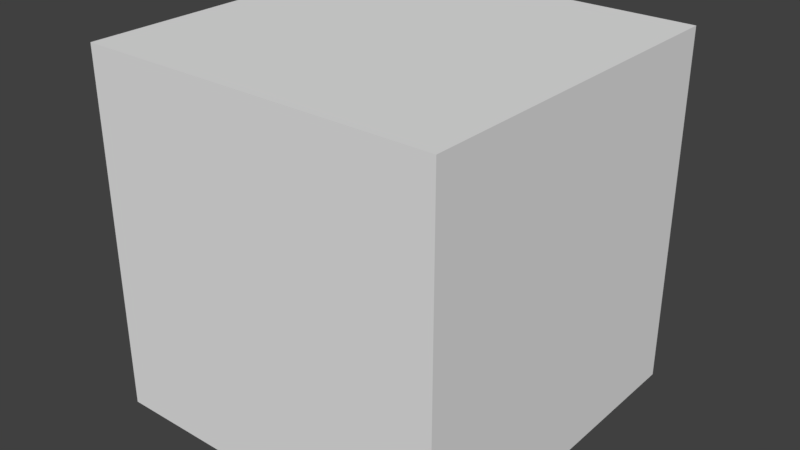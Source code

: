 # Source: cubeInside.blend  (saved by Blender 2.79.0; exported with 4.5.12 LTS)
import bpy
from mathutils import Matrix  # noqa: F401  (used for matrix-valued properties, if any)

bpy.ops.wm.read_factory_settings(use_empty=True)
scene = bpy.context.scene
scene.name = 'Scene'

# ---- collections
col_collection_1 = bpy.data.collections.new('Collection 1'); scene.collection.children.link(col_collection_1)

# ---- materials (node trees are filled in below, after node groups)
mat_material = bpy.data.materials.new('Material')
mat_material.alpha_threshold = 0.0
mat_material.use_transparent_shadow = False
mat_material.roughness = 0.5
mat_material.line_color = (0.0, 0.0, 0.0, 1.0)

# ---- material node trees

# ---- world
world_world = bpy.data.worlds.new('World'); scene.world = world_world
world_world.color = (0.05088, 0.05088, 0.05088)
world_world.use_sun_shadow = False
world_world.sun_shadow_jitter_overblur = 0.0
world_world.cycles.sampling_method = 'MANUAL'

# ---- meshes
me_cube = bpy.data.meshes.new('Cube')
me_cube.from_pydata([(1.0, 1.0, -1.0), (1.0, -1.0, -1.0), (-1.0, -1.0, -1.0), (-1.0, 1.0, -1.0), (5.96e-08, 1.49e-07, -1.0), (1.0, 1.0, 1.0), (1.0, -1.0, 1.0), (-1.0, -1.0, 1.0), (-1.0, 1.0, 1.0), (1.0, 1.0, 0.0), (1.0, -1.0, 0.0), (-1.0, -1.0, 0.0), (-1.0, 1.0, 0.0), (5.96e-08, 1.49e-07, 1.0)], [], [(0, 4, 3), (9, 0, 3, 12), (2, 11, 12, 3), (1, 10, 11, 2), (0, 9, 10, 1), (3, 4, 2), (2, 4, 1), (1, 4, 0), (5, 8, 13), (9, 12, 8, 5), (7, 8, 12, 11), (6, 7, 11, 10), (5, 6, 10, 9), (8, 7, 13), (7, 6, 13), (6, 5, 13)])
_uv = me_cube.uv_layers.new(name='UVMap')
_uv.uv.foreach_set('vector', [0.9763, 0.5739, 0.4958, 0.993, 0.01522, 0.5739, 0.9985, 0.006282, 0.9985, 0.5752, 0.7523, 0.5752, 0.7523, 0.006282, 0.5022, 0.5751, 0.5022, 0.006184, 0.7485, 0.006184, 0.7485, 0.5751, 0.2513, 0.5751, 0.2513, 0.006184, 0.4975, 0.006184, 0.4975, 0.5751, 0.002741, 0.5751, 0.002741, 0.006184, 0.249, 0.006184, 0.249, 0.5751, 0.9763, 0.5739, 0.4958, 0.993, 0.01522, 0.5739, 0.9765, 0.5736, 0.496, 0.9927, 0.01542, 0.5736, 0.9764, 0.5738, 0.4959, 0.9929, 0.01535, 0.5738, 0.9763, 0.5739, 0.01522, 0.5739, 0.4958, 0.993, 0.9985, 0.006282, 0.7523, 0.006282, 0.7523, 0.5752, 0.9985, 0.5752, 0.5022, 0.5751, 0.7485, 0.5751, 0.7485, 0.006184, 0.5022, 0.006184, 0.2513, 0.5751, 0.4975, 0.5751, 0.4975, 0.006184, 0.2513, 0.006184, 0.002741, 0.5751, 0.249, 0.5751, 0.249, 0.006184, 0.002741, 0.006184, 0.9763, 0.5739, 0.01522, 0.5739, 0.4958, 0.993, 0.9765, 0.5736, 0.01542, 0.5736, 0.496, 0.9927, 0.9764, 0.5738, 0.01535, 0.5738, 0.4959, 0.9929])
me_cube.materials.append(mat_material)
me_cube.use_remesh_preserve_volume = False
me_cube.use_remesh_preserve_attributes = False
me_cube.use_mirror_vertex_groups = False
me_cube.update()

# ---- objects
ob_cubeinside = bpy.data.objects.new('CubeInside', me_cube)

# ---- transforms, parenting, visibility, modifiers, constraints
ob_cubeinside.location = (0.0, 0.0, 0.0)
ob_cubeinside.lock_rotations_4d = False
ob_cubeinside.empty_display_type = 'ARROWS'
ob_cubeinside.lineart.crease_threshold = 0.0

# ---- collection membership
col_collection_1.objects.link(ob_cubeinside)

# ---- scene / render settings (as saved in the file)
scene.frame_start = 1; scene.frame_end = 250; scene.frame_set(1)
scene.render.engine = 'BLENDER_EEVEE_NEXT'
scene.render.resolution_percentage = 50
scene.render.dither_intensity = 0.0
scene.cycles.use_denoising = False
scene.cycles.samples = 128
scene.cycles.sampling_pattern = 'TABULATED_SOBOL'
scene.cycles.use_adaptive_sampling = False
scene.cycles.use_light_tree = False
scene.cycles.blur_glossy = 0.0
scene.cycles.sample_clamp_indirect = 0.0
scene.view_settings.view_transform = 'Standard'
bpy.context.view_layer.update()

# ---- added for rendering (the .blend has no active camera and no usable light): camera, sun
cam_auto = bpy.data.cameras.new('AutoCamera')
cam_auto.lens = 50.0
cam_auto.sensor_width = 36.0
cam_auto.clip_end = 1000.0
ob_auto_camera = bpy.data.objects.new('AutoCamera', cam_auto)
scene.collection.objects.link(ob_auto_camera)
ob_auto_camera.location = (3.20507, -3.84609, 2.56406)
ob_auto_camera.rotation_euler = (1.09748, -7.21219e-08, 0.694738)
scene.camera = ob_auto_camera
light_auto_sun = bpy.data.lights.new('AutoSun', 'SUN')
light_auto_sun.energy = 3.0
light_auto_sun.angle = 0.0523599
ob_auto_sun = bpy.data.objects.new('AutoSun', light_auto_sun)
scene.collection.objects.link(ob_auto_sun)
ob_auto_sun.rotation_euler = (0.872665, 0.174533, 0.523599)
bpy.context.view_layer.update()
